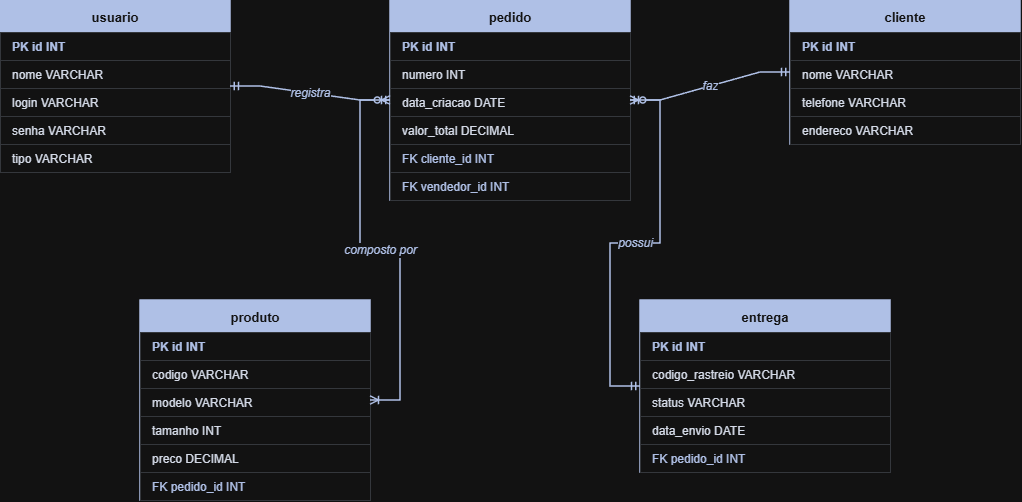

The diagram above was exported from draw.io. Its source (the exported page's mxGraphModel, read from the mxfile embedded in the PNG):
<mxGraphModel dx="1067" dy="1270" grid="1" gridSize="10" guides="1" tooltips="1" connect="1" arrows="1" fold="1" page="1" pageScale="1" pageWidth="827" pageHeight="1169" math="0" shadow="0">
  <root>
    <mxCell id="0" />
    <mxCell id="1" parent="0" />
    <mxCell id="tbl_usuario" parent="1" style="swimlane;fontStyle=1;childLayout=stackLayout;horizontal=1;startSize=32;horizontalStack=0;resizeParent=1;resizeParentMax=0;resizeLast=0;collapsible=0;marginBottom=0;fillColor=#233763;strokeColor=#233763;fontColor=#ffffff;fontSize=13;strokeWidth=1.5;" value="usuario" vertex="1">
      <mxGeometry height="172" width="230" x="60" y="60" as="geometry" />
    </mxCell>
    <mxCell id="col_u_id" parent="tbl_usuario" style="text;strokeColor=#d1d5db;fillColor=#ffffff;align=left;verticalAlign=middle;spacingLeft=10;spacingRight=10;overflow=hidden;points=[[0,0.5],[1,0.5]];portConstraint=eastwest;rotatable=0;fontStyle=1;fontColor=#233763;fontSize=12;" value="PK   id                              INT" vertex="1">
      <mxGeometry height="28" width="230" y="32" as="geometry" />
    </mxCell>
    <mxCell id="col_u_nome" parent="tbl_usuario" style="text;strokeColor=#d1d5db;fillColor=#ffffff;align=left;verticalAlign=middle;spacingLeft=10;spacingRight=10;overflow=hidden;points=[[0,0.5],[1,0.5]];portConstraint=eastwest;rotatable=0;fontColor=#111827;fontSize=12;" value="        nome                  VARCHAR" vertex="1">
      <mxGeometry height="28" width="230" y="60" as="geometry" />
    </mxCell>
    <mxCell id="col_u_login" parent="tbl_usuario" style="text;strokeColor=#d1d5db;fillColor=#ffffff;align=left;verticalAlign=middle;spacingLeft=10;spacingRight=10;overflow=hidden;points=[[0,0.5],[1,0.5]];portConstraint=eastwest;rotatable=0;fontColor=#111827;fontSize=12;" value="        login                   VARCHAR" vertex="1">
      <mxGeometry height="28" width="230" y="88" as="geometry" />
    </mxCell>
    <mxCell id="col_u_senha" parent="tbl_usuario" style="text;strokeColor=#d1d5db;fillColor=#ffffff;align=left;verticalAlign=middle;spacingLeft=10;spacingRight=10;overflow=hidden;points=[[0,0.5],[1,0.5]];portConstraint=eastwest;rotatable=0;fontColor=#111827;fontSize=12;" value="        senha                 VARCHAR" vertex="1">
      <mxGeometry height="28" width="230" y="116" as="geometry" />
    </mxCell>
    <mxCell id="col_u_tipo" parent="tbl_usuario" style="text;strokeColor=#d1d5db;fillColor=#ffffff;align=left;verticalAlign=middle;spacingLeft=10;spacingRight=10;overflow=hidden;points=[[0,0.5],[1,0.5]];portConstraint=eastwest;rotatable=0;fontColor=#111827;fontSize=12;" value="        tipo                     VARCHAR" vertex="1">
      <mxGeometry height="28" width="230" y="144" as="geometry" />
    </mxCell>
    <mxCell id="tbl_pedido" parent="1" style="swimlane;fontStyle=1;childLayout=stackLayout;horizontal=1;startSize=32;horizontalStack=0;resizeParent=1;resizeParentMax=0;resizeLast=0;collapsible=0;marginBottom=0;fillColor=#233763;strokeColor=#233763;fontColor=#ffffff;fontSize=13;strokeWidth=1.5;" value="pedido" vertex="1">
      <mxGeometry height="200" width="240" x="450" y="60" as="geometry" />
    </mxCell>
    <mxCell id="col_p_id" parent="tbl_pedido" style="text;strokeColor=#d1d5db;fillColor=#ffffff;align=left;verticalAlign=middle;spacingLeft=10;spacingRight=10;overflow=hidden;points=[[0,0.5],[1,0.5]];portConstraint=eastwest;rotatable=0;fontStyle=1;fontColor=#233763;fontSize=12;" value="PK   id                                INT" vertex="1">
      <mxGeometry height="28" width="240" y="32" as="geometry" />
    </mxCell>
    <mxCell id="col_p_num" parent="tbl_pedido" style="text;strokeColor=#d1d5db;fillColor=#ffffff;align=left;verticalAlign=middle;spacingLeft=10;spacingRight=10;overflow=hidden;points=[[0,0.5],[1,0.5]];portConstraint=eastwest;rotatable=0;fontColor=#111827;fontSize=12;" value="        numero                        INT" vertex="1">
      <mxGeometry height="28" width="240" y="60" as="geometry" />
    </mxCell>
    <mxCell id="col_p_data" parent="tbl_pedido" style="text;strokeColor=#d1d5db;fillColor=#ffffff;align=left;verticalAlign=middle;spacingLeft=10;spacingRight=10;overflow=hidden;points=[[0,0.5],[1,0.5]];portConstraint=eastwest;rotatable=0;fontColor=#111827;fontSize=12;" value="        data_criacao           DATE" vertex="1">
      <mxGeometry height="28" width="240" y="88" as="geometry" />
    </mxCell>
    <mxCell id="col_p_valor" parent="tbl_pedido" style="text;strokeColor=#d1d5db;fillColor=#ffffff;align=left;verticalAlign=middle;spacingLeft=10;spacingRight=10;overflow=hidden;points=[[0,0.5],[1,0.5]];portConstraint=eastwest;rotatable=0;fontColor=#111827;fontSize=12;" value="        valor_total        DECIMAL" vertex="1">
      <mxGeometry height="28" width="240" y="116" as="geometry" />
    </mxCell>
    <mxCell id="col_p_cli" parent="tbl_pedido" style="text;strokeColor=#d1d5db;fillColor=#ffffff;align=left;verticalAlign=middle;spacingLeft=10;spacingRight=10;overflow=hidden;points=[[0,0.5],[1,0.5]];portConstraint=eastwest;rotatable=0;fontColor=#233763;fontSize=12;" value="FK   cliente_id                    INT" vertex="1">
      <mxGeometry height="28" width="240" y="144" as="geometry" />
    </mxCell>
    <mxCell id="col_p_ven" parent="tbl_pedido" style="text;strokeColor=#d1d5db;fillColor=#ffffff;align=left;verticalAlign=middle;spacingLeft=10;spacingRight=10;overflow=hidden;points=[[0,0.5],[1,0.5]];portConstraint=eastwest;rotatable=0;fontColor=#233763;fontSize=12;" value="FK   vendedor_id               INT" vertex="1">
      <mxGeometry height="28" width="240" y="172" as="geometry" />
    </mxCell>
    <mxCell id="tbl_cliente" parent="1" style="swimlane;fontStyle=1;childLayout=stackLayout;horizontal=1;startSize=32;horizontalStack=0;resizeParent=1;resizeParentMax=0;resizeLast=0;collapsible=0;marginBottom=0;fillColor=#233763;strokeColor=#233763;fontColor=#ffffff;fontSize=13;strokeWidth=1.5;" value="cliente" vertex="1">
      <mxGeometry height="144" width="230" x="850" y="60" as="geometry" />
    </mxCell>
    <mxCell id="col_c_id" parent="tbl_cliente" style="text;strokeColor=#d1d5db;fillColor=#ffffff;align=left;verticalAlign=middle;spacingLeft=10;spacingRight=10;overflow=hidden;points=[[0,0.5],[1,0.5]];portConstraint=eastwest;rotatable=0;fontStyle=1;fontColor=#233763;fontSize=12;" value="PK   id                              INT" vertex="1">
      <mxGeometry height="28" width="230" y="32" as="geometry" />
    </mxCell>
    <mxCell id="col_c_nome" parent="tbl_cliente" style="text;strokeColor=#d1d5db;fillColor=#ffffff;align=left;verticalAlign=middle;spacingLeft=10;spacingRight=10;overflow=hidden;points=[[0,0.5],[1,0.5]];portConstraint=eastwest;rotatable=0;fontColor=#111827;fontSize=12;" value="        nome                  VARCHAR" vertex="1">
      <mxGeometry height="28" width="230" y="60" as="geometry" />
    </mxCell>
    <mxCell id="col_c_tel" parent="tbl_cliente" style="text;strokeColor=#d1d5db;fillColor=#ffffff;align=left;verticalAlign=middle;spacingLeft=10;spacingRight=10;overflow=hidden;points=[[0,0.5],[1,0.5]];portConstraint=eastwest;rotatable=0;fontColor=#111827;fontSize=12;" value="        telefone             VARCHAR" vertex="1">
      <mxGeometry height="28" width="230" y="88" as="geometry" />
    </mxCell>
    <mxCell id="col_c_end" parent="tbl_cliente" style="text;strokeColor=#d1d5db;fillColor=#ffffff;align=left;verticalAlign=middle;spacingLeft=10;spacingRight=10;overflow=hidden;points=[[0,0.5],[1,0.5]];portConstraint=eastwest;rotatable=0;fontColor=#111827;fontSize=12;" value="        endereco           VARCHAR" vertex="1">
      <mxGeometry height="28" width="230" y="116" as="geometry" />
    </mxCell>
    <mxCell id="tbl_produto" parent="1" style="swimlane;fontStyle=1;childLayout=stackLayout;horizontal=1;startSize=32;horizontalStack=0;resizeParent=1;resizeParentMax=0;resizeLast=0;collapsible=0;marginBottom=0;fillColor=#233763;strokeColor=#233763;fontColor=#ffffff;fontSize=13;strokeWidth=1.5;" value="produto" vertex="1">
      <mxGeometry height="200" width="230" x="200" y="360" as="geometry" />
    </mxCell>
    <mxCell id="col_pr_id" parent="tbl_produto" style="text;strokeColor=#d1d5db;fillColor=#ffffff;align=left;verticalAlign=middle;spacingLeft=10;spacingRight=10;overflow=hidden;points=[[0,0.5],[1,0.5]];portConstraint=eastwest;rotatable=0;fontStyle=1;fontColor=#233763;fontSize=12;" value="PK   id                              INT" vertex="1">
      <mxGeometry height="28" width="230" y="32" as="geometry" />
    </mxCell>
    <mxCell id="col_pr_cod" parent="tbl_produto" style="text;strokeColor=#d1d5db;fillColor=#ffffff;align=left;verticalAlign=middle;spacingLeft=10;spacingRight=10;overflow=hidden;points=[[0,0.5],[1,0.5]];portConstraint=eastwest;rotatable=0;fontColor=#111827;fontSize=12;" value="        codigo                VARCHAR" vertex="1">
      <mxGeometry height="28" width="230" y="60" as="geometry" />
    </mxCell>
    <mxCell id="col_pr_mod" parent="tbl_produto" style="text;strokeColor=#d1d5db;fillColor=#ffffff;align=left;verticalAlign=middle;spacingLeft=10;spacingRight=10;overflow=hidden;points=[[0,0.5],[1,0.5]];portConstraint=eastwest;rotatable=0;fontColor=#111827;fontSize=12;" value="        modelo               VARCHAR" vertex="1">
      <mxGeometry height="28" width="230" y="88" as="geometry" />
    </mxCell>
    <mxCell id="col_pr_tam" parent="tbl_produto" style="text;strokeColor=#d1d5db;fillColor=#ffffff;align=left;verticalAlign=middle;spacingLeft=10;spacingRight=10;overflow=hidden;points=[[0,0.5],[1,0.5]];portConstraint=eastwest;rotatable=0;fontColor=#111827;fontSize=12;" value="        tamanho                    INT" vertex="1">
      <mxGeometry height="28" width="230" y="116" as="geometry" />
    </mxCell>
    <mxCell id="col_pr_pre" parent="tbl_produto" style="text;strokeColor=#d1d5db;fillColor=#ffffff;align=left;verticalAlign=middle;spacingLeft=10;spacingRight=10;overflow=hidden;points=[[0,0.5],[1,0.5]];portConstraint=eastwest;rotatable=0;fontColor=#111827;fontSize=12;" value="        preco              DECIMAL" vertex="1">
      <mxGeometry height="28" width="230" y="144" as="geometry" />
    </mxCell>
    <mxCell id="col_pr_ped" parent="tbl_produto" style="text;strokeColor=#d1d5db;fillColor=#ffffff;align=left;verticalAlign=middle;spacingLeft=10;spacingRight=10;overflow=hidden;points=[[0,0.5],[1,0.5]];portConstraint=eastwest;rotatable=0;fontColor=#233763;fontSize=12;" value="FK   pedido_id                  INT" vertex="1">
      <mxGeometry height="28" width="230" y="172" as="geometry" />
    </mxCell>
    <mxCell id="tbl_entrega" parent="1" style="swimlane;fontStyle=1;childLayout=stackLayout;horizontal=1;startSize=32;horizontalStack=0;resizeParent=1;resizeParentMax=0;resizeLast=0;collapsible=0;marginBottom=0;fillColor=#233763;strokeColor=#233763;fontColor=#ffffff;fontSize=13;strokeWidth=1.5;" value="entrega" vertex="1">
      <mxGeometry height="172" width="250" x="700" y="360" as="geometry" />
    </mxCell>
    <mxCell id="col_e_id" parent="tbl_entrega" style="text;strokeColor=#d1d5db;fillColor=#ffffff;align=left;verticalAlign=middle;spacingLeft=10;spacingRight=10;overflow=hidden;points=[[0,0.5],[1,0.5]];portConstraint=eastwest;rotatable=0;fontStyle=1;fontColor=#233763;fontSize=12;" value="PK   id                                  INT" vertex="1">
      <mxGeometry height="28" width="250" y="32" as="geometry" />
    </mxCell>
    <mxCell id="col_e_cod" parent="tbl_entrega" style="text;strokeColor=#d1d5db;fillColor=#ffffff;align=left;verticalAlign=middle;spacingLeft=10;spacingRight=10;overflow=hidden;points=[[0,0.5],[1,0.5]];portConstraint=eastwest;rotatable=0;fontColor=#111827;fontSize=12;" value="        codigo_rastreio   VARCHAR" vertex="1">
      <mxGeometry height="28" width="250" y="60" as="geometry" />
    </mxCell>
    <mxCell id="col_e_sta" parent="tbl_entrega" style="text;strokeColor=#d1d5db;fillColor=#ffffff;align=left;verticalAlign=middle;spacingLeft=10;spacingRight=10;overflow=hidden;points=[[0,0.5],[1,0.5]];portConstraint=eastwest;rotatable=0;fontColor=#111827;fontSize=12;" value="        status                  VARCHAR" vertex="1">
      <mxGeometry height="28" width="250" y="88" as="geometry" />
    </mxCell>
    <mxCell id="col_e_dat" parent="tbl_entrega" style="text;strokeColor=#d1d5db;fillColor=#ffffff;align=left;verticalAlign=middle;spacingLeft=10;spacingRight=10;overflow=hidden;points=[[0,0.5],[1,0.5]];portConstraint=eastwest;rotatable=0;fontColor=#111827;fontSize=12;" value="        data_envio                DATE" vertex="1">
      <mxGeometry height="28" width="250" y="116" as="geometry" />
    </mxCell>
    <mxCell id="col_e_ped" parent="tbl_entrega" style="text;strokeColor=#d1d5db;fillColor=#ffffff;align=left;verticalAlign=middle;spacingLeft=10;spacingRight=10;overflow=hidden;points=[[0,0.5],[1,0.5]];portConstraint=eastwest;rotatable=0;fontColor=#233763;fontSize=12;" value="FK   pedido_id                    INT" vertex="1">
      <mxGeometry height="28" width="250" y="144" as="geometry" />
    </mxCell>
    <mxCell id="rel_usu_ped" edge="1" parent="1" source="tbl_usuario" style="edgeStyle=entityRelationEdgeStyle;fontSize=12;fontStyle=2;html=1;endArrow=ERzeroToMany;startArrow=ERmandOne;rounded=0;strokeColor=#233763;fontColor=#233763;strokeWidth=1.5;" target="tbl_pedido" value="registra">
      <mxGeometry relative="1" as="geometry" />
    </mxCell>
    <mxCell id="rel_cli_ped" edge="1" parent="1" source="tbl_cliente" style="edgeStyle=entityRelationEdgeStyle;fontSize=12;fontStyle=2;html=1;endArrow=ERzeroToMany;startArrow=ERmandOne;rounded=0;strokeColor=#233763;fontColor=#233763;strokeWidth=1.5;" target="tbl_pedido" value="faz">
      <mxGeometry relative="1" as="geometry" />
    </mxCell>
    <mxCell id="rel_ped_pro" edge="1" parent="1" source="tbl_pedido" style="edgeStyle=entityRelationEdgeStyle;fontSize=12;fontStyle=2;html=1;endArrow=ERoneToMany;startArrow=ERmandOne;rounded=0;strokeColor=#233763;fontColor=#233763;strokeWidth=1.5;" target="tbl_produto" value="composto por">
      <mxGeometry relative="1" as="geometry" />
    </mxCell>
    <mxCell id="rel_ped_ent" edge="1" parent="1" source="tbl_pedido" style="edgeStyle=entityRelationEdgeStyle;fontSize=12;fontStyle=2;html=1;endArrow=ERmandOne;startArrow=ERmandOne;rounded=0;strokeColor=#233763;fontColor=#233763;strokeWidth=1.5;" target="tbl_entrega" value="possui">
      <mxGeometry relative="1" as="geometry" />
    </mxCell>
  </root>
</mxGraphModel>